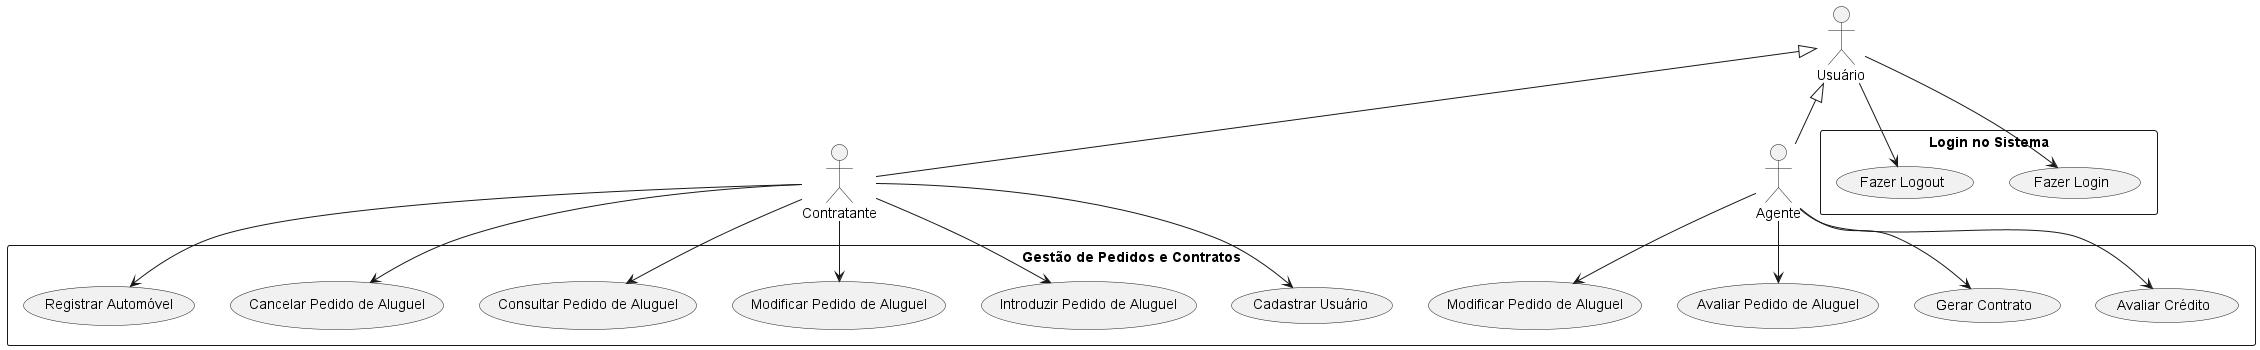

The diagram above was rendered by PlantUML. Its source (embedded in the PNG):
@startuml diagramaCasoDeUso
actor Contratante
actor Agente
actor Usuário

Usuário <|-- Agente
Usuário <|-- Contratante

rectangle "Login no Sistema"{
 usecase "Fazer Login" as UC12
 usecase "Fazer Logout" as UC13
}

rectangle "Gestão de Pedidos e Contratos" {
 usecase "Cadastrar Usuário" as UC1
 usecase "Introduzir Pedido de Aluguel" as UC2
 usecase "Modificar Pedido de Aluguel" as UC3
 usecase "Consultar Pedido de Aluguel" as UC4
 usecase "Cancelar Pedido de Aluguel" as UC5
 usecase "Avaliar Pedido de Aluguel" as UC6
 usecase "Modificar Pedido de Aluguel" as UC7
 usecase "Registrar Automóvel" as UC9
 usecase "Avaliar Crédito" as UC10
 usecase "Gerar Contrato" as UC11
}



Contratante --> UC1
Contratante --> UC2
Contratante --> UC3
Contratante --> UC4
Contratante --> UC5
Contratante --> UC9

Agente --> UC6
Agente --> UC7
Agente --> UC10
Agente --> UC11

Usuário --> UC12
Usuário --> UC13
@enduml